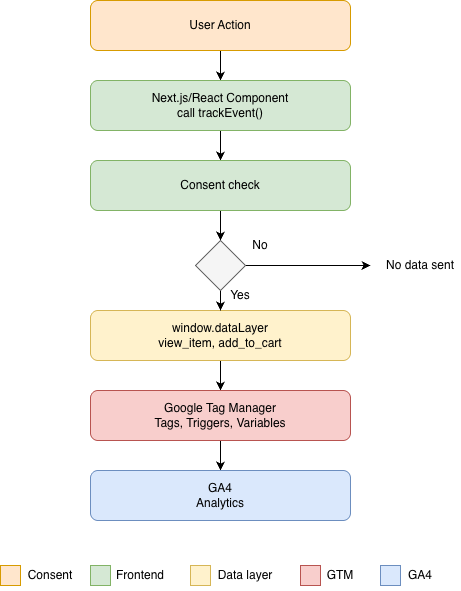

The diagram above was exported from draw.io. Its source (the exported page's mxGraphModel, read from the mxfile embedded in the PNG):
<mxGraphModel dx="946" dy="644" grid="1" gridSize="10" guides="1" tooltips="1" connect="1" arrows="1" fold="1" page="1" pageScale="1" pageWidth="850" pageHeight="1100" math="0" shadow="0">
  <root>
    <mxCell id="0" />
    <mxCell id="1" parent="0" />
    <mxCell id="hq_SKy06I7_a7TRpTKD5-7" edge="1" parent="1" source="hq_SKy06I7_a7TRpTKD5-1" style="edgeStyle=orthogonalEdgeStyle;rounded=0;orthogonalLoop=1;jettySize=auto;html=1;" target="hq_SKy06I7_a7TRpTKD5-2">
      <mxGeometry relative="1" as="geometry" />
    </mxCell>
    <mxCell id="hq_SKy06I7_a7TRpTKD5-1" parent="1" style="rounded=1;whiteSpace=wrap;html=1;fillColor=#ffe6cc;strokeColor=#d79b00;" value="User Action" vertex="1">
      <mxGeometry height="50" width="260" x="280" y="50" as="geometry" />
    </mxCell>
    <mxCell id="hq_SKy06I7_a7TRpTKD5-8" edge="1" parent="1" source="hq_SKy06I7_a7TRpTKD5-2" style="edgeStyle=orthogonalEdgeStyle;rounded=0;orthogonalLoop=1;jettySize=auto;html=1;" target="hq_SKy06I7_a7TRpTKD5-3">
      <mxGeometry relative="1" as="geometry" />
    </mxCell>
    <mxCell id="hq_SKy06I7_a7TRpTKD5-2" parent="1" style="rounded=1;whiteSpace=wrap;html=1;fillColor=#d5e8d4;strokeColor=#82b366;" value="Next.js/React Component&lt;div&gt;call trackEvent()&lt;/div&gt;" vertex="1">
      <mxGeometry height="50" width="260" x="280" y="130" as="geometry" />
    </mxCell>
    <mxCell id="hq_SKy06I7_a7TRpTKD5-38" edge="1" parent="1" source="hq_SKy06I7_a7TRpTKD5-3" style="edgeStyle=orthogonalEdgeStyle;rounded=0;orthogonalLoop=1;jettySize=auto;html=1;" target="hq_SKy06I7_a7TRpTKD5-34">
      <mxGeometry relative="1" as="geometry" />
    </mxCell>
    <mxCell id="hq_SKy06I7_a7TRpTKD5-3" parent="1" style="rounded=1;whiteSpace=wrap;html=1;fillColor=#d5e8d4;strokeColor=#82b366;" value="Consent check" vertex="1">
      <mxGeometry height="50" width="260" x="280" y="210" as="geometry" />
    </mxCell>
    <mxCell id="hq_SKy06I7_a7TRpTKD5-10" edge="1" parent="1" source="hq_SKy06I7_a7TRpTKD5-4" style="edgeStyle=orthogonalEdgeStyle;rounded=0;orthogonalLoop=1;jettySize=auto;html=1;" target="hq_SKy06I7_a7TRpTKD5-5">
      <mxGeometry relative="1" as="geometry" />
    </mxCell>
    <mxCell id="hq_SKy06I7_a7TRpTKD5-4" parent="1" style="rounded=1;whiteSpace=wrap;html=1;fillColor=#fff2cc;strokeColor=#d6b656;" value="window.dataLayer&lt;div&gt;view_item, add_to_cart&lt;/div&gt;" vertex="1">
      <mxGeometry height="50" width="260" x="280" y="360" as="geometry" />
    </mxCell>
    <mxCell id="hq_SKy06I7_a7TRpTKD5-11" edge="1" parent="1" source="hq_SKy06I7_a7TRpTKD5-5" style="edgeStyle=orthogonalEdgeStyle;rounded=0;orthogonalLoop=1;jettySize=auto;html=1;" target="hq_SKy06I7_a7TRpTKD5-6">
      <mxGeometry relative="1" as="geometry" />
    </mxCell>
    <mxCell id="hq_SKy06I7_a7TRpTKD5-5" parent="1" style="rounded=1;whiteSpace=wrap;html=1;fillColor=#f8cecc;strokeColor=#b85450;" value="Google Tag Manager&lt;div&gt;Tags, Triggers, Variables&lt;/div&gt;" vertex="1">
      <mxGeometry height="50" width="260" x="280" y="440" as="geometry" />
    </mxCell>
    <mxCell id="hq_SKy06I7_a7TRpTKD5-6" parent="1" style="rounded=1;whiteSpace=wrap;html=1;fillColor=#dae8fc;strokeColor=#6c8ebf;" value="GA4&lt;div&gt;Analytics&lt;/div&gt;" vertex="1">
      <mxGeometry height="50" width="260" x="280" y="520" as="geometry" />
    </mxCell>
    <mxCell id="hq_SKy06I7_a7TRpTKD5-17" connectable="0" parent="1" style="group" value="" vertex="1">
      <mxGeometry height="30" width="80" x="190" y="610" as="geometry" />
    </mxCell>
    <mxCell id="hq_SKy06I7_a7TRpTKD5-12" parent="hq_SKy06I7_a7TRpTKD5-17" style="whiteSpace=wrap;html=1;aspect=fixed;fillColor=#ffe6cc;strokeColor=#d79b00;" value="" vertex="1">
      <mxGeometry height="20" width="20" y="5" as="geometry" />
    </mxCell>
    <mxCell id="hq_SKy06I7_a7TRpTKD5-13" parent="hq_SKy06I7_a7TRpTKD5-17" style="text;html=1;whiteSpace=wrap;strokeColor=none;fillColor=none;align=center;verticalAlign=middle;rounded=0;" value="Consent" vertex="1">
      <mxGeometry height="30" width="60" x="20" as="geometry" />
    </mxCell>
    <mxCell id="hq_SKy06I7_a7TRpTKD5-18" connectable="0" parent="1" style="group" value="" vertex="1">
      <mxGeometry height="30" width="80" x="280" y="610" as="geometry" />
    </mxCell>
    <mxCell id="hq_SKy06I7_a7TRpTKD5-19" parent="hq_SKy06I7_a7TRpTKD5-18" style="whiteSpace=wrap;html=1;aspect=fixed;fillColor=#d5e8d4;strokeColor=#82b366;" value="" vertex="1">
      <mxGeometry height="20" width="20" y="5" as="geometry" />
    </mxCell>
    <mxCell id="hq_SKy06I7_a7TRpTKD5-20" parent="hq_SKy06I7_a7TRpTKD5-18" style="text;html=1;whiteSpace=wrap;strokeColor=none;fillColor=none;align=center;verticalAlign=middle;rounded=0;" value="Frontend" vertex="1">
      <mxGeometry height="30" width="60" x="20" as="geometry" />
    </mxCell>
    <mxCell id="hq_SKy06I7_a7TRpTKD5-21" connectable="0" parent="1" style="group" value="" vertex="1">
      <mxGeometry height="30" width="90" x="380" y="610" as="geometry" />
    </mxCell>
    <mxCell id="hq_SKy06I7_a7TRpTKD5-22" parent="hq_SKy06I7_a7TRpTKD5-21" style="whiteSpace=wrap;html=1;aspect=fixed;fillColor=#fff2cc;strokeColor=#d6b656;" value="" vertex="1">
      <mxGeometry height="20" width="20" y="5" as="geometry" />
    </mxCell>
    <mxCell id="hq_SKy06I7_a7TRpTKD5-23" parent="hq_SKy06I7_a7TRpTKD5-21" style="text;html=1;whiteSpace=wrap;strokeColor=none;fillColor=none;align=center;verticalAlign=middle;rounded=0;" value="Data layer" vertex="1">
      <mxGeometry height="30" width="70" x="20" as="geometry" />
    </mxCell>
    <mxCell id="hq_SKy06I7_a7TRpTKD5-28" connectable="0" parent="1" style="group" value="" vertex="1">
      <mxGeometry height="30" width="80" x="570" y="610" as="geometry" />
    </mxCell>
    <mxCell id="hq_SKy06I7_a7TRpTKD5-29" parent="hq_SKy06I7_a7TRpTKD5-28" style="whiteSpace=wrap;html=1;aspect=fixed;fillColor=#dae8fc;strokeColor=#6c8ebf;" value="" vertex="1">
      <mxGeometry height="20" width="20" y="5" as="geometry" />
    </mxCell>
    <mxCell id="hq_SKy06I7_a7TRpTKD5-30" parent="hq_SKy06I7_a7TRpTKD5-28" style="text;html=1;whiteSpace=wrap;strokeColor=none;fillColor=none;align=center;verticalAlign=middle;rounded=0;" value="GA4" vertex="1">
      <mxGeometry height="30" width="40" x="20" as="geometry" />
    </mxCell>
    <mxCell id="hq_SKy06I7_a7TRpTKD5-26" parent="1" style="whiteSpace=wrap;html=1;aspect=fixed;fillColor=#f8cecc;strokeColor=#b85450;" value="" vertex="1">
      <mxGeometry height="20" width="20" x="490" y="615" as="geometry" />
    </mxCell>
    <mxCell id="hq_SKy06I7_a7TRpTKD5-27" parent="1" style="text;html=1;whiteSpace=wrap;strokeColor=none;fillColor=none;align=center;verticalAlign=middle;rounded=0;" value="GTM" vertex="1">
      <mxGeometry height="30" width="40" x="510" y="610" as="geometry" />
    </mxCell>
    <mxCell id="hq_SKy06I7_a7TRpTKD5-37" edge="1" parent="1" source="hq_SKy06I7_a7TRpTKD5-34" style="edgeStyle=orthogonalEdgeStyle;rounded=0;orthogonalLoop=1;jettySize=auto;html=1;entryX=0.5;entryY=0;entryDx=0;entryDy=0;" target="hq_SKy06I7_a7TRpTKD5-4">
      <mxGeometry relative="1" as="geometry" />
    </mxCell>
    <mxCell id="hq_SKy06I7_a7TRpTKD5-40" edge="1" parent="1" source="hq_SKy06I7_a7TRpTKD5-34" style="edgeStyle=orthogonalEdgeStyle;rounded=0;orthogonalLoop=1;jettySize=auto;html=1;">
      <mxGeometry relative="1" as="geometry">
        <mxPoint x="560" y="315" as="targetPoint" />
      </mxGeometry>
    </mxCell>
    <mxCell id="hq_SKy06I7_a7TRpTKD5-34" parent="1" style="rhombus;whiteSpace=wrap;html=1;fillColor=#f5f5f5;fontColor=#333333;strokeColor=#666666;" value="" vertex="1">
      <mxGeometry height="50" width="50" x="385" y="290" as="geometry" />
    </mxCell>
    <mxCell id="hq_SKy06I7_a7TRpTKD5-44" parent="1" style="text;html=1;whiteSpace=wrap;strokeColor=none;fillColor=none;align=center;verticalAlign=middle;rounded=0;" value="No data sent" vertex="1">
      <mxGeometry height="30" width="80" x="570" y="300" as="geometry" />
    </mxCell>
    <mxCell id="hq_SKy06I7_a7TRpTKD5-45" parent="1" style="text;html=1;whiteSpace=wrap;strokeColor=none;fillColor=none;align=center;verticalAlign=middle;rounded=0;" value="Yes" vertex="1">
      <mxGeometry height="30" width="80" x="390" y="330" as="geometry" />
    </mxCell>
    <mxCell id="hq_SKy06I7_a7TRpTKD5-47" parent="1" style="text;html=1;whiteSpace=wrap;strokeColor=none;fillColor=none;align=center;verticalAlign=middle;rounded=0;" value="No" vertex="1">
      <mxGeometry height="30" width="80" x="410" y="280" as="geometry" />
    </mxCell>
  </root>
</mxGraphModel>